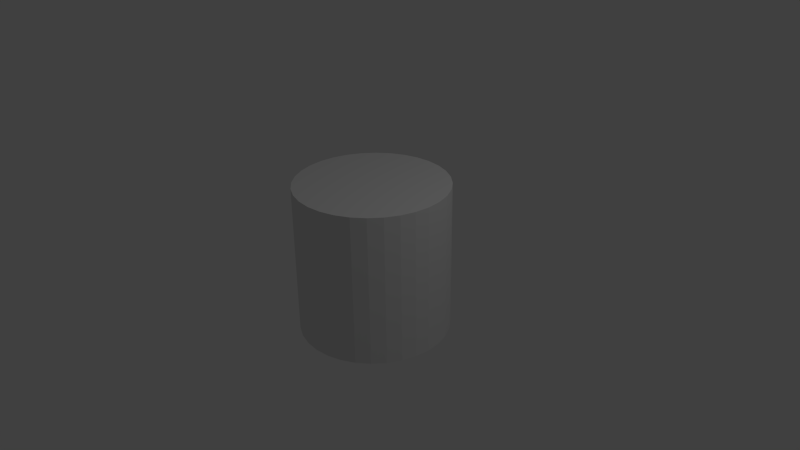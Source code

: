 # Source: cylinder.blend  (saved by Blender 2.68.0; exported with 4.5.12 LTS)
import bpy
from mathutils import Matrix  # noqa: F401  (used for matrix-valued properties, if any)

bpy.ops.wm.read_factory_settings(use_empty=True)
scene = bpy.context.scene
scene.name = 'Scene'

# ---- collections
col_collection_1 = bpy.data.collections.new('Collection 1'); scene.collection.children.link(col_collection_1)

# ---- world
world_world = bpy.data.worlds.new('World'); scene.world = world_world
world_world.color = (0.05088, 0.05088, 0.05088)
world_world.use_sun_shadow = False
world_world.sun_shadow_jitter_overblur = 0.0
world_world.cycles.sampling_method = 'MANUAL'
world_world.cycles.sample_map_resolution = 256

# ---- cameras
cam_camera = bpy.data.cameras.new('Camera')
cam_camera.clip_end = 100.0
cam_camera.lens = 35.0
cam_camera.sensor_width = 32.0
cam_camera.sensor_height = 18.0
cam_camera.ortho_scale = 7.314
cam_camera.dof.focus_distance = 0.0
cam_camera.dof.aperture_fstop = 128.0

# ---- lights
light_lamp = bpy.data.lights.new('Lamp', 'POINT')
light_lamp.transmission_factor = 0.0
light_lamp.cutoff_distance = 30.0
light_lamp.energy = 100.0
light_lamp.shadow_buffer_clip_start = 1.001
light_lamp.shadow_soft_size = 0.1
light_lamp.shadow_maximum_resolution = 0.006
light_lamp.use_absolute_resolution = True
light_lamp.cycles.use_multiple_importance_sampling = False

# ---- meshes
me_cylinder = bpy.data.meshes.new('Cylinder')
me_cylinder.from_pydata([(0.0, 1.0, -1.0), (0.0, 1.0, 1.0), (0.1951, 0.9808, -1.0), (0.1951, 0.9808, 1.0), (0.3827, 0.9239, -1.0), (0.3827, 0.9239, 1.0), (0.5556, 0.8315, -1.0), (0.5556, 0.8315, 1.0), (0.7071, 0.7071, -1.0), (0.7071, 0.7071, 1.0), (0.8315, 0.5556, -1.0), (0.8315, 0.5556, 1.0), (0.9239, 0.3827, -1.0), (0.9239, 0.3827, 1.0), (0.9808, 0.1951, -1.0), (0.9808, 0.1951, 1.0), (1.0, 7.55e-08, -1.0), (1.0, 7.55e-08, 1.0), (0.9808, -0.1951, -1.0), (0.9808, -0.1951, 1.0), (0.9239, -0.3827, -1.0), (0.9239, -0.3827, 1.0), (0.8315, -0.5556, -1.0), (0.8315, -0.5556, 1.0), (0.7071, -0.7071, -1.0), (0.7071, -0.7071, 1.0), (0.5556, -0.8315, -1.0), (0.5556, -0.8315, 1.0), (0.3827, -0.9239, -1.0), (0.3827, -0.9239, 1.0), (0.1951, -0.9808, -1.0), (0.1951, -0.9808, 1.0), (-3.258e-07, -1.0, -1.0), (-3.258e-07, -1.0, 1.0), (-0.1951, -0.9808, -1.0), (-0.1951, -0.9808, 1.0), (-0.3827, -0.9239, -1.0), (-0.3827, -0.9239, 1.0), (-0.5556, -0.8315, -1.0), (-0.5556, -0.8315, 1.0), (-0.7071, -0.7071, -1.0), (-0.7071, -0.7071, 1.0), (-0.8315, -0.5556, -1.0), (-0.8315, -0.5556, 1.0), (-0.9239, -0.3827, -1.0), (-0.9239, -0.3827, 1.0), (-0.9808, -0.1951, -1.0), (-0.9808, -0.1951, 1.0), (-1.0, 9.656e-07, -1.0), (-1.0, 9.656e-07, 1.0), (-0.9808, 0.1951, -1.0), (-0.9808, 0.1951, 1.0), (-0.9239, 0.3827, -1.0), (-0.9239, 0.3827, 1.0), (-0.8315, 0.5556, -1.0), (-0.8315, 0.5556, 1.0), (-0.7071, 0.7071, -1.0), (-0.7071, 0.7071, 1.0), (-0.5556, 0.8315, -1.0), (-0.5556, 0.8315, 1.0), (-0.3827, 0.9239, -1.0), (-0.3827, 0.9239, 1.0), (-0.1951, 0.9808, -1.0), (-0.1951, 0.9808, 1.0)], [], [(0, 1, 3), (2, 3, 5), (4, 5, 7), (6, 7, 9), (8, 9, 11), (10, 11, 13), (12, 13, 15), (14, 15, 17), (16, 17, 19), (18, 19, 20), (20, 21, 23), (22, 23, 24), (24, 25, 27), (26, 27, 29), (28, 29, 30), (30, 31, 32), (32, 33, 35), (34, 35, 37), (36, 37, 38), (38, 39, 40), (40, 41, 42), (42, 43, 45), (44, 45, 47), (46, 47, 48), (48, 49, 51), (50, 51, 53), (52, 53, 54), (54, 55, 56), (56, 57, 58), (58, 59, 60), (5, 3, 63), (62, 63, 1), (60, 61, 63), (0, 2, 62), (2, 0, 3), (4, 2, 5), (6, 4, 7), (8, 6, 9), (10, 8, 11), (12, 10, 13), (14, 12, 15), (16, 14, 17), (18, 16, 19), (56, 40, 52), (22, 20, 23), (47, 49, 48), (26, 24, 27), (28, 26, 29), (60, 40, 56), (31, 5, 35), (34, 32, 35), (36, 34, 37), (26, 28, 62), (59, 61, 60), (29, 31, 30), (44, 42, 45), (46, 44, 47), (16, 18, 20), (50, 48, 51), (52, 50, 53), (53, 51, 49), (37, 39, 38), (31, 33, 32), (19, 21, 20), (49, 5, 63), (36, 40, 30), (63, 61, 57), (57, 53, 63), (41, 43, 42), (53, 49, 63), (39, 41, 40), (49, 47, 5), (47, 45, 5), (45, 43, 5), (5, 43, 39), (57, 55, 53), (39, 37, 35), (3, 1, 63), (5, 39, 35), (55, 57, 56), (27, 31, 29), (31, 27, 21), (61, 59, 57), (27, 25, 21), (19, 31, 21), (9, 13, 11), (9, 15, 13), (17, 31, 19), (15, 31, 17), (9, 31, 15), (7, 5, 9), (23, 25, 24), (0, 62, 1), (62, 60, 63), (2, 4, 62), (4, 6, 62), (6, 8, 62), (8, 10, 62), (10, 12, 62), (12, 14, 62), (62, 14, 20), (57, 59, 58), (14, 16, 20), (20, 22, 62), (22, 24, 62), (48, 50, 46), (24, 26, 62), (50, 52, 46), (34, 30, 32), (28, 30, 40), (5, 31, 9), (40, 36, 38), (34, 36, 30), (60, 62, 28), (46, 42, 44), (40, 60, 28), (53, 55, 54), (52, 42, 46), (58, 60, 56), (25, 23, 21), (54, 56, 52), (35, 33, 31), (42, 52, 40), (43, 41, 39)])
_uv = me_cylinder.uv_layers.new(name='UV coord')
_uv.uv.foreach_set('vector', [0.6562, 0.3189, 0.6562, 0.000123, 0.6875, 0.0001229, 0.6875, 0.3189, 0.6875, 0.0001229, 0.7187, 0.0001228, 0.7187, 0.3189, 0.7187, 0.0001228, 0.7499, 0.0001227, 0.7499, 0.3189, 0.7499, 0.0001227, 0.7812, 0.0001225, 0.7812, 0.3189, 0.7812, 0.0001225, 0.8124, 0.0001222, 0.8124, 0.3189, 0.8124, 0.0001222, 0.8437, 0.0001219, 0.8437, 0.3189, 0.8437, 0.0001219, 0.8749, 0.0001215, 0.8749, 0.3189, 0.8749, 0.0001215, 0.9061, 0.0001211, 0.9062, 0.3189, 0.9061, 0.0001211, 0.9374, 0.0001207, 0.9374, 0.3189, 0.9374, 0.0001207, 0.9686, 0.3189, 0.9686, 0.3189, 0.9686, 0.0001203, 0.9999, 0.0001199, 0.00012, 0.3189, 0.0001199, 0.0001208, 0.03136, 0.3189, 0.03136, 0.3189, 0.03136, 0.0001208, 0.06261, 0.0001208, 0.0626, 0.3189, 0.06261, 0.0001208, 0.09385, 0.0001208, 0.09385, 0.3189, 0.09385, 0.0001208, 0.1251, 0.3189, 0.1251, 0.3189, 0.1251, 0.0001208, 0.1563, 0.3189, 0.1563, 0.3189, 0.1563, 0.0001208, 0.1876, 0.0001208, 0.1876, 0.3189, 0.1876, 0.0001208, 0.2188, 0.0001209, 0.2188, 0.3189, 0.2188, 0.0001209, 0.2501, 0.3189, 0.2501, 0.3189, 0.2501, 0.000121, 0.2813, 0.3189, 0.2813, 0.3189, 0.2813, 0.000121, 0.3125, 0.3189, 0.3125, 0.3189, 0.3125, 0.0001211, 0.3438, 0.0001212, 0.3438, 0.3189, 0.3438, 0.0001212, 0.375, 0.0001212, 0.375, 0.3189, 0.375, 0.0001212, 0.4063, 0.3189, 0.4063, 0.3189, 0.4063, 0.0001213, 0.4375, 0.0001217, 0.4375, 0.3189, 0.4375, 0.0001217, 0.4688, 0.0001221, 0.4688, 0.3189, 0.4688, 0.0001221, 0.5, 0.3189, 0.5, 0.3189, 0.5, 0.0001224, 0.5312, 0.3189, 0.5312, 0.3189, 0.5312, 0.0001226, 0.5625, 0.3189, 0.5625, 0.3189, 0.5625, 0.0001228, 0.5937, 0.3189, 0.5224, 0.6302, 0.4918, 0.6363, 0.4299, 0.6302, 0.625, 0.3189, 0.625, 0.000123, 0.6562, 0.000123, 0.5937, 0.3189, 0.5937, 0.0001229, 0.625, 0.000123, 0.1743, 0.3191, 0.205, 0.3252, 0.1431, 0.3191, 0.6875, 0.3189, 0.6562, 0.3189, 0.6875, 0.0001229, 0.7187, 0.3189, 0.6875, 0.3189, 0.7187, 0.0001228, 0.7499, 0.3189, 0.7187, 0.3189, 0.7499, 0.0001227, 0.7812, 0.3189, 0.7499, 0.3189, 0.7812, 0.0001225, 0.8124, 0.3189, 0.7812, 0.3189, 0.8124, 0.0001222, 0.8437, 0.3189, 0.8124, 0.3189, 0.8437, 0.0001219, 0.8749, 0.3189, 0.8437, 0.3189, 0.8749, 0.0001215, 0.9062, 0.3189, 0.8749, 0.3189, 0.9061, 0.0001211, 0.9374, 0.3189, 0.9062, 0.3189, 0.9374, 0.0001207, 0.05762, 0.3545, 0.03553, 0.5788, 0.01817, 0.4026, 0.9999, 0.3189, 0.9686, 0.3189, 0.9999, 0.0001199, 0.375, 0.0001212, 0.4063, 0.0001213, 0.4063, 0.3189, 0.0626, 0.3189, 0.03136, 0.3189, 0.06261, 0.0001208, 0.09385, 0.3189, 0.0626, 0.3189, 0.09385, 0.0001208, 0.1125, 0.3252, 0.03553, 0.5788, 0.05762, 0.3545, 0.5224, 0.3252, 0.5224, 0.6302, 0.4606, 0.3191, 0.1876, 0.3189, 0.1563, 0.3189, 0.1876, 0.0001208, 0.2188, 0.3189, 0.1876, 0.3189, 0.2188, 0.0001209, 0.2339, 0.6183, 0.205, 0.6302, 0.1431, 0.3191, 0.5625, 0.0001228, 0.5937, 0.0001229, 0.5937, 0.3189, 0.09385, 0.0001208, 0.1251, 0.0001208, 0.1251, 0.3189, 0.3438, 0.3189, 0.3125, 0.3189, 0.3438, 0.0001212, 0.375, 0.3189, 0.3438, 0.3189, 0.375, 0.0001212, 0.3173, 0.4933, 0.3112, 0.524, 0.2993, 0.5528, 0.4375, 0.3189, 0.4063, 0.3189, 0.4375, 0.0001217, 0.4688, 0.3189, 0.4375, 0.3189, 0.4688, 0.0001221, 0.3237, 0.524, 0.3176, 0.4933, 0.3176, 0.4621, 0.2188, 0.0001209, 0.2501, 0.000121, 0.2501, 0.3189, 0.1251, 0.0001208, 0.1563, 0.0001208, 0.1563, 0.3189, 0.9374, 0.0001207, 0.9686, 0.0001203, 0.9686, 0.3189, 0.3176, 0.4621, 0.5224, 0.6302, 0.4299, 0.6302, 0.0836, 0.6183, 0.03553, 0.5788, 0.1743, 0.6363, 0.4299, 0.6302, 0.401, 0.6183, 0.353, 0.5788, 0.353, 0.5788, 0.3237, 0.524, 0.4299, 0.6302, 0.2813, 0.000121, 0.3125, 0.0001211, 0.3125, 0.3189, 0.3237, 0.524, 0.3176, 0.4621, 0.4299, 0.6302, 0.2501, 0.000121, 0.2813, 0.000121, 0.2813, 0.3189, 0.3176, 0.4621, 0.3237, 0.4314, 0.5224, 0.6302, 0.3237, 0.4314, 0.3356, 0.4026, 0.5224, 0.6302, 0.3356, 0.4026, 0.353, 0.3766, 0.5224, 0.6302, 0.5224, 0.6302, 0.353, 0.3766, 0.401, 0.3372, 0.353, 0.5788, 0.3356, 0.5528, 0.3237, 0.524, 0.401, 0.3372, 0.4299, 0.3252, 0.4606, 0.3191, 0.4918, 0.6363, 0.4606, 0.6363, 0.4299, 0.6302, 0.5224, 0.6302, 0.401, 0.3372, 0.4606, 0.3191, 0.5, 0.0001224, 0.5312, 0.0001226, 0.5312, 0.3189, 0.5773, 0.3545, 0.5224, 0.3252, 0.5513, 0.3372, 0.5224, 0.3252, 0.5773, 0.3545, 0.6287, 0.4314, 0.401, 0.6183, 0.3751, 0.6009, 0.353, 0.5788, 0.5773, 0.3545, 0.5994, 0.3766, 0.6287, 0.4314, 0.6348, 0.4621, 0.5224, 0.3252, 0.6287, 0.4314, 0.5773, 0.6009, 0.6167, 0.5528, 0.5994, 0.5788, 0.5773, 0.6009, 0.6287, 0.524, 0.6167, 0.5528, 0.6348, 0.4933, 0.5224, 0.3252, 0.6348, 0.4621, 0.6287, 0.524, 0.5224, 0.3252, 0.6348, 0.4933, 0.5773, 0.6009, 0.5224, 0.3252, 0.6287, 0.524, 0.5513, 0.6183, 0.5224, 0.6302, 0.5773, 0.6009, 0.0001199, 0.0001208, 0.03136, 0.0001208, 0.03136, 0.3189, 0.6562, 0.3189, 0.625, 0.3189, 0.6562, 0.000123, 0.625, 0.3189, 0.5937, 0.3189, 0.625, 0.000123, 0.205, 0.3252, 0.2339, 0.3372, 0.1431, 0.3191, 0.2339, 0.3372, 0.2598, 0.3545, 0.1431, 0.3191, 0.2598, 0.3545, 0.2819, 0.3766, 0.1431, 0.3191, 0.2819, 0.3766, 0.2993, 0.4026, 0.1431, 0.3191, 0.2993, 0.4026, 0.3112, 0.4314, 0.1431, 0.3191, 0.3112, 0.4314, 0.3173, 0.4621, 0.1431, 0.3191, 0.1431, 0.3191, 0.3173, 0.4621, 0.2993, 0.5528, 0.5312, 0.0001226, 0.5625, 0.0001228, 0.5625, 0.3189, 0.3173, 0.4621, 0.3173, 0.4933, 0.2993, 0.5528, 0.2993, 0.5528, 0.2819, 0.5788, 0.1431, 0.3191, 0.2819, 0.5788, 0.2598, 0.6009, 0.1431, 0.3191, 0.0001199, 0.4621, 0.006215, 0.4314, 0.0001199, 0.4933, 0.2598, 0.6009, 0.2339, 0.6183, 0.1431, 0.3191, 0.006215, 0.4314, 0.01817, 0.4026, 0.0001199, 0.4933, 0.1125, 0.6302, 0.1743, 0.6363, 0.1431, 0.6363, 0.205, 0.6302, 0.1743, 0.6363, 0.03553, 0.5788, 0.5224, 0.6302, 0.5224, 0.3252, 0.5773, 0.6009, 0.03553, 0.5788, 0.0836, 0.6183, 0.05762, 0.6009, 0.1125, 0.6302, 0.0836, 0.6183, 0.1743, 0.6363, 0.1125, 0.3252, 0.1431, 0.3191, 0.205, 0.6302, 0.0001199, 0.4933, 0.01817, 0.5528, 0.006215, 0.524, 0.03553, 0.5788, 0.1125, 0.3252, 0.205, 0.6302, 0.4688, 0.0001221, 0.5, 0.0001224, 0.5, 0.3189, 0.01817, 0.4026, 0.01817, 0.5528, 0.0001199, 0.4933, 0.0836, 0.3372, 0.1125, 0.3252, 0.05762, 0.3545, 0.5994, 0.3766, 0.6167, 0.4026, 0.6287, 0.4314, 0.03553, 0.3766, 0.05762, 0.3545, 0.01817, 0.4026, 0.4606, 0.3191, 0.4918, 0.3191, 0.5224, 0.3252, 0.01817, 0.5528, 0.01817, 0.4026, 0.03553, 0.5788, 0.353, 0.3766, 0.3751, 0.3545, 0.401, 0.3372])
me_cylinder.use_remesh_preserve_volume = False
me_cylinder.use_remesh_preserve_attributes = False
me_cylinder.use_mirror_vertex_groups = False
me_cylinder.update()

# ---- objects
ob_cylinder = bpy.data.objects.new('Cylinder', me_cylinder)
ob_lamp = bpy.data.objects.new('Lamp', light_lamp)
ob_camera = bpy.data.objects.new('Camera', cam_camera)

# ---- transforms, parenting, visibility, modifiers, constraints
ob_cylinder.location = (0.0, 0.0, 0.0)
ob_cylinder.lineart.crease_threshold = 0.0
ob_lamp.location = (4.076, 1.005, 5.904)
ob_lamp.rotation_euler = (0.6503, 0.05522, 1.866)
ob_lamp.lock_rotations_4d = False
ob_lamp.empty_display_type = 'ARROWS'
ob_lamp.color = (0.0, 0.0, 0.0, 0.0)
ob_lamp.lineart.crease_threshold = 0.0
ob_camera.location = (7.481, -6.508, 5.344)
ob_camera.rotation_euler = (1.109, 0.01082, 0.8149)
ob_camera.lock_rotations_4d = False
ob_camera.empty_display_type = 'ARROWS'
ob_camera.color = (0.0, 0.0, 0.0, 0.0)
ob_camera.display_type = 'WIRE'
ob_camera.lineart.crease_threshold = 0.0

# ---- collection membership
col_collection_1.objects.link(ob_cylinder)
col_collection_1.objects.link(ob_lamp)
col_collection_1.objects.link(ob_camera)

# ---- scene / render settings (as saved in the file)
scene.camera = ob_camera
scene.frame_start = 1; scene.frame_end = 250; scene.frame_set(1)
scene.render.engine = 'BLENDER_EEVEE_NEXT'
scene.render.image_settings.color_mode = 'RGB'
scene.render.image_settings.compression = 90
scene.render.resolution_percentage = 50
scene.render.dither_intensity = 0.0
scene.cycles.use_denoising = False
scene.cycles.samples = 10
scene.cycles.sampling_pattern = 'TABULATED_SOBOL'
scene.cycles.light_sampling_threshold = 0.0
scene.cycles.use_adaptive_sampling = False
scene.cycles.use_light_tree = False
scene.cycles.blur_glossy = 0.0
scene.cycles.volume_bounces = 1
scene.cycles.pixel_filter_type = 'GAUSSIAN'
scene.cycles.sample_clamp_indirect = 0.0
scene.view_settings.view_transform = 'Standard'
bpy.context.view_layer.update()
